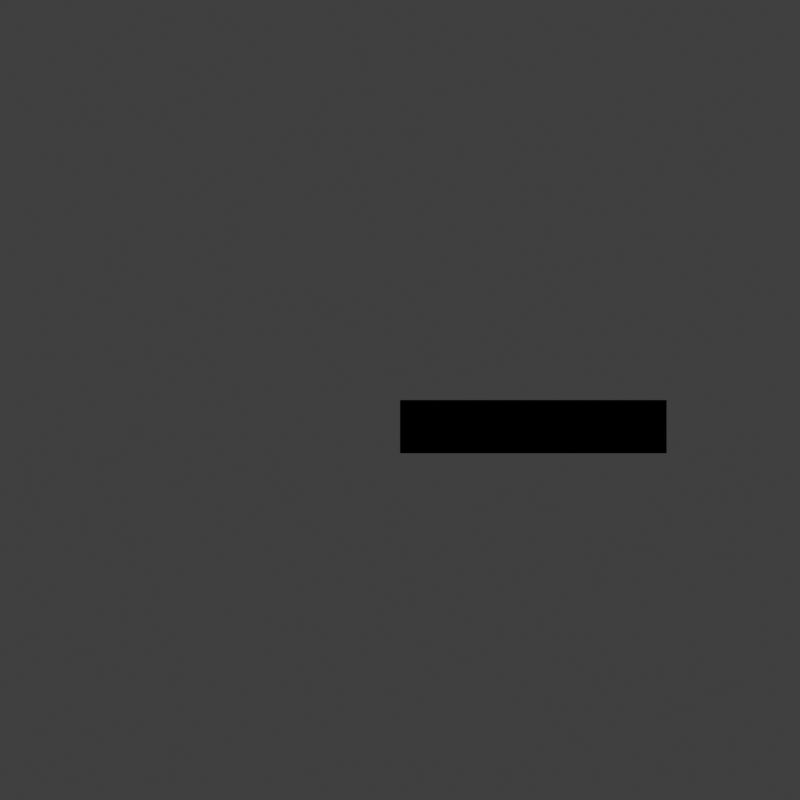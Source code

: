 # Source: Annotation_01.blend  (saved by Blender 2.91.10; exported with 4.5.12 LTS)
import bpy
from mathutils import Matrix  # noqa: F401  (used for matrix-valued properties, if any)

bpy.ops.wm.read_factory_settings(use_empty=True)
scene = bpy.context.scene
scene.name = 'Scene'

# ---- collections
col_ifcproject_my_project = bpy.data.collections.new('IfcProject/My Project'); scene.collection.children.link(col_ifcproject_my_project)
col_ifcsite_my_site = bpy.data.collections.new('IfcSite/My Site'); col_ifcproject_my_project.children.link(col_ifcsite_my_site)
col_ifcbuilding_my_building = bpy.data.collections.new('IfcBuilding/My Building'); col_ifcsite_my_site.children.link(col_ifcbuilding_my_building)
col_ifcbuildingstorey_ground_floor = bpy.data.collections.new('IfcBuildingStorey/Ground Floor'); col_ifcbuilding_my_building.children.link(col_ifcbuildingstorey_ground_floor)
col_views = bpy.data.collections.new('Views'); scene.collection.children.link(col_views)
col_ifcgroup_drawing_1 = bpy.data.collections.new('IfcGroup/DRAWING 1'); col_views.children.link(col_ifcgroup_drawing_1)

# ---- world
world_world = bpy.data.worlds.new('World'); scene.world = world_world
world_world.use_nodes = True; world_world.node_tree.nodes.clear()
_N = world_world.node_tree.nodes; _L = world_world.node_tree.links
n0 = _N.new('ShaderNodeOutputWorld'); n0.name = 'World Output'; n0.location = (300, 300)
n1 = _N.new('ShaderNodeBackground'); n1.name = 'Background'; n1.location = (10, 300)
n1.inputs[0].default_value = (0.05088, 0.05088, 0.05088, 1.0)
_L.new(n1.outputs[0], n0.inputs[0])
n0.is_active_output = True
world_world.color = (1.0, 1.0, 1.0)
world_world.use_sun_shadow = False
world_world.sun_shadow_jitter_overblur = 0.0

# ---- cameras
cam_ifcgroup_drawing_1 = bpy.data.cameras.new('IfcGroup/DRAWING 1')
cam_ifcgroup_drawing_1.type = 'ORTHO'
cam_ifcgroup_drawing_1.ortho_scale = 3.0

# ---- meshes
me_21_71 = bpy.data.meshes.new('21/71')
me_21_71.from_pydata([(0.0, 0.0, 0.0), (1.0, 0.0, 0.0)], [(0, 1)], [])
me_21_71.use_remesh_fix_poles = True
me_21_71.use_remesh_preserve_attributes = False
me_21_71.use_mirror_vertex_groups = False
me_21_71.update()

# ---- curves / text
cu_plan_annotation_plan_view_dimension = bpy.data.curves.new('Plan/Annotation/PLAN_VIEW/Dimension', 'CURVE')
cu_plan_annotation_plan_view_dimension.dimensions = '3D'
_sp = cu_plan_annotation_plan_view_dimension.splines.new('POLY'); _sp.points.add(1)
_sp.points.foreach_set('co', [0.0, -0.2, 0.0, 1.0, 1.0, -0.2, 0.0, 1.0])
_sp.resolution_u = 2
cu_plan_annotation_plan_view_dimension.use_path_clamp = True
cu_plan_annotation_plan_view_dimension.resolution_u = 2
cu_plan_annotation_plan_view_dimension.fill_mode = 'FULL'

# ---- objects
ob_ifcproject_my_project = bpy.data.objects.new('IfcProject/My Project', None)
ob_ifcsite_my_site = bpy.data.objects.new('IfcSite/My Site', None)
ob_ifcbuilding_my_building = bpy.data.objects.new('IfcBuilding/My Building', None)
ob_ifcbuildingstorey_ground_floor = bpy.data.objects.new('IfcBuildingStorey/Ground Floor', None)
ob_ifcwall_wall = bpy.data.objects.new('IfcWall/Wall', me_21_71)
ob_ifcgroup_drawing_1 = bpy.data.objects.new('IfcGroup/DRAWING 1', cam_ifcgroup_drawing_1)
ob_ifcannotation_dimension = bpy.data.objects.new('IfcAnnotation/Dimension', cu_plan_annotation_plan_view_dimension)

# ---- transforms, parenting, visibility, modifiers, constraints
ob_ifcproject_my_project.location = (0.0, 0.0, 0.0)
ob_ifcproject_my_project.lineart.crease_threshold = 0.0
ob_ifcsite_my_site.location = (0.0, 0.0, 0.0)
ob_ifcsite_my_site.lineart.crease_threshold = 0.0
ob_ifcbuilding_my_building.location = (0.0, 0.0, 0.0)
ob_ifcbuilding_my_building.lineart.crease_threshold = 0.0
ob_ifcbuildingstorey_ground_floor.location = (0.0, 0.0, 0.0)
ob_ifcbuildingstorey_ground_floor.lineart.crease_threshold = 0.0
ob_ifcwall_wall.location = (0.0, 0.0, 0.0)
ob_ifcwall_wall.lineart.crease_threshold = 0.0
_m = ob_ifcwall_wall.modifiers.new('Wall Height', 'SCREW')
_m.steps = 1
_m.render_steps = 1
_m.angle = 0.0
_m.screw_offset = 3.0
_m.use_normal_flip = True
_m.use_normal_calculate = True
_m.use_smooth_shade = False
_m = ob_ifcwall_wall.modifiers.new('Wall Width', 'SOLIDIFY')
_m.thickness = 0.2
_m.use_even_offset = True
ob_ifcgroup_drawing_1.location = (0.0, 0.0, 1.7)
ob_ifcgroup_drawing_1.lineart.crease_threshold = 0.0
ob_ifcannotation_dimension.location = (0.0, 0.0, 0.0)
ob_ifcannotation_dimension.lineart.crease_threshold = 0.0

# ---- collection membership
col_ifcproject_my_project.objects.link(ob_ifcproject_my_project)
col_ifcsite_my_site.objects.link(ob_ifcsite_my_site)
col_ifcbuilding_my_building.objects.link(ob_ifcbuilding_my_building)
col_ifcbuildingstorey_ground_floor.objects.link(ob_ifcbuildingstorey_ground_floor)
col_ifcbuildingstorey_ground_floor.objects.link(ob_ifcwall_wall)
col_ifcgroup_drawing_1.objects.link(ob_ifcgroup_drawing_1)
col_ifcgroup_drawing_1.objects.link(ob_ifcannotation_dimension)

# ---- scene / render settings (as saved in the file)
scene.camera = ob_ifcgroup_drawing_1
scene.frame_start = 1; scene.frame_end = 250; scene.frame_set(1)
scene.render.engine = 'BLENDER_WORKBENCH'
scene.render.resolution_x = 1000
scene.render.resolution_y = 1000
scene.cycles.use_denoising = False
scene.cycles.samples = 128
scene.cycles.sampling_pattern = 'TABULATED_SOBOL'
scene.cycles.use_adaptive_sampling = False
scene.cycles.use_light_tree = False
scene.view_settings.view_transform = 'Standard'
bpy.context.view_layer.update()

# ---- added for rendering (the .blend has no usable light): sun
light_auto_sun = bpy.data.lights.new('AutoSun', 'SUN')
light_auto_sun.energy = 3.0
light_auto_sun.angle = 0.0523599
ob_auto_sun = bpy.data.objects.new('AutoSun', light_auto_sun)
scene.collection.objects.link(ob_auto_sun)
ob_auto_sun.rotation_euler = (0.872665, 0.174533, 0.523599)
bpy.context.view_layer.update()
